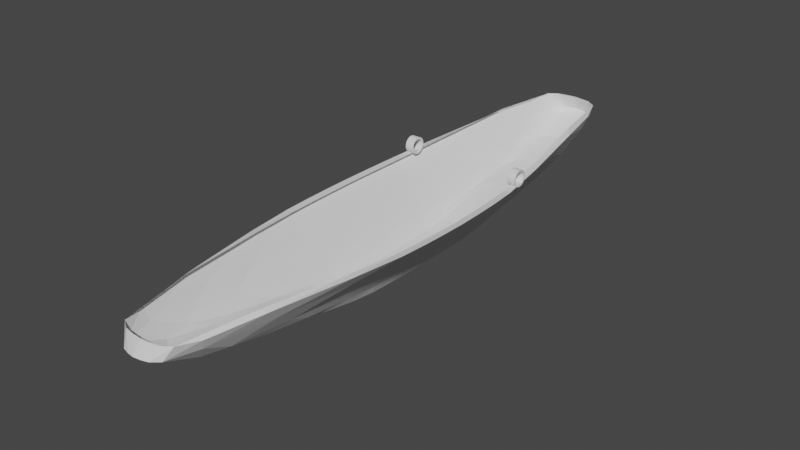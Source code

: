 # Source: Boat.blend  (saved by Blender 2.80.75; exported with 4.5.12 LTS)
import bpy
from mathutils import Matrix  # noqa: F401  (used for matrix-valued properties, if any)

bpy.ops.wm.read_factory_settings(use_empty=True)
scene = bpy.context.scene
scene.name = 'Scene'

# ---- collections
col_collection = bpy.data.collections.new('Collection'); scene.collection.children.link(col_collection)

# ---- materials (node trees are filled in below, after node groups)
mat_material = bpy.data.materials.new('Material')
mat_material.alpha_threshold = 0.0
mat_material.use_transparent_shadow = False
mat_material.line_color = (0.0, 0.0, 0.0, 1.0)

# ---- material node trees
mat_material.use_nodes = True; mat_material.node_tree.nodes.clear()
_N = mat_material.node_tree.nodes; _L = mat_material.node_tree.links
n0 = _N.new('ShaderNodeOutputMaterial'); n0.name = 'Material Output'; n0.location = (300, 300)
n1 = _N.new('ShaderNodeBsdfPrincipled'); n1.name = 'Principled BSDF'; n1.location = (10, 300)
n1.distribution = 'GGX'
n1.subsurface_method = 'BURLEY'
n1.inputs[2].default_value = 0.4
n1.inputs[3].default_value = 1.45
n1.inputs[27].default_value = (0.0, 0.0, 0.0, 1.0)
n1.inputs[28].default_value = 1.0
_L.new(n1.outputs[0], n0.inputs[0])
n0.is_active_output = True

# ---- world
world_world = bpy.data.worlds.new('World'); scene.world = world_world
world_world.use_nodes = True; world_world.node_tree.nodes.clear()
_N = world_world.node_tree.nodes; _L = world_world.node_tree.links
n0 = _N.new('ShaderNodeOutputWorld'); n0.name = 'World Output'; n0.location = (300, 300)
n1 = _N.new('ShaderNodeBackground'); n1.name = 'Background'; n1.location = (10, 300)
n1.inputs[0].default_value = (0.05088, 0.05088, 0.05088, 1.0)
_L.new(n1.outputs[0], n0.inputs[0])
n0.is_active_output = True
world_world.color = (0.05088, 0.05088, 0.05088)
world_world.use_sun_shadow = False
world_world.sun_shadow_jitter_overblur = 0.0

# ---- meshes
me_cube = bpy.data.meshes.new('Cube')
me_cube.from_pydata([(-0.5288, -1.498, 0.4508), (-0.2021, -1.098, -0.1825), (-0.3149, -1.31, 0.08205), (-0.3056, -3.112, 0.4271), (-0.1864, -1.907, -0.04954), (-0.2206, -2.709, 0.1171), (0.5288, -1.498, 0.4508), (0.2021, -1.098, -0.1825), (0.3149, -1.31, 0.08205), (-5.239e-10, -1.053, -0.2447), (0.3056, -3.112, 0.4271), (0.1864, -1.907, -0.04954), (0.2206, -2.709, 0.1171), (1.863e-09, -3.455, 0.4501), (0.0, -1.938, -0.04578), (-2.328e-10, -3.113, 0.1287), (-0.5288, 1.498, 0.5008), (-0.2021, 1.098, -0.1819), (-0.3149, 1.31, 0.09411), (-0.3056, 3.112, 0.5801), (-0.1864, 1.907, -0.04539), (-0.2206, 2.709, 0.1657), (-0.2041, 2.794e-09, -0.2309), (-0.6099, 0.0, 0.447), (-0.3387, 3.725e-09, 0.07125), (0.5288, 1.498, 0.5008), (0.2021, 1.098, -0.1819), (0.3149, 1.31, 0.09411), (-2.328e-10, 1.053, -0.2447), (0.3056, 3.112, 0.5801), (0.1864, 1.907, -0.04539), (0.2206, 2.709, 0.1657), (0.0, 3.455, 0.6408), (-3.492e-10, 1.938, -0.04247), (0.0, 3.113, 0.188), (0.2041, 0.0, -0.2309), (0.6099, 0.0, 0.447), (0.3387, 0.0, 0.07125), (0.0, -2.328e-10, -0.3062), (-0.2041, 0.5019, -0.2254), (-0.6001, 0.5689, 0.4539), (-0.3365, 0.5369, 0.07372), (2.328e-10, 0.4947, -0.2996), (0.2041, 0.5019, -0.2254), (0.6001, 0.5689, 0.4539), (0.3365, 0.5369, 0.07372), (-0.2041, -0.5019, -0.2254), (-0.6001, -0.5689, 0.4456), (-0.3365, -0.5369, 0.07206), (0.0, -0.4947, -0.2996), (0.2041, -0.5019, -0.2254), (0.6001, -0.5689, 0.4456), (0.3365, -0.5369, 0.07206), (-0.1061, -1.054, -0.2361), (-0.1065, 0.0, -0.2958), (-0.1647, -3.426, 0.4501), (-0.1049, -1.933, -0.04465), (-0.1101, -3.078, 0.1274), (-0.1061, 1.054, -0.2361), (-0.1647, 3.426, 0.6379), (-0.1049, 1.933, -0.04133), (-0.1101, 3.078, 0.1859), (-0.1065, 0.4947, -0.2892), (-0.1065, -0.4947, -0.2892), (0.1061, -1.054, -0.2361), (0.1065, -9.313e-10, -0.2958), (0.1647, -3.426, 0.4501), (0.1049, -1.933, -0.04465), (0.1101, -3.078, 0.1274), (0.1061, 1.054, -0.2361), (0.1647, 3.426, 0.6379), (0.1049, 1.933, -0.04133), (0.1101, 3.078, 0.1859), (0.1065, 0.4947, -0.2892), (0.1065, -0.4947, -0.2892), (-0.2039, -0.7646, -0.217), (-0.2407, -1.19, -0.08335), (-0.4449, -1.42, 0.2961), (-0.471, -1.533, 0.4585), (-0.05305, -1.053, -0.242), (-0.6068, -0.2845, 0.4458), (0.0, -1.445, -0.1483), (-0.338, -0.2685, 0.07135), (-0.5012, 4.657e-09, 0.2949), (-0.2476, 9.313e-10, -0.1133), (-2.328e-10, -0.2473, -0.3041), (-0.05325, 6.985e-10, -0.3029), (-0.1989, -2.251, 0.005365), (-0.2617, -3.076, 0.2974), (-0.2451, -3.357, 0.453), (-0.05246, -1.937, -0.04543), (1.164e-10, -3.551, 0.3079), (-0.05503, -3.102, 0.1283), (-4.948e-10, -2.523, 0.02611), (-0.1966, -1.534, -0.1106), (-0.2745, -2.039, 0.09957), (-0.4102, -2.449, 0.4539), (0.2039, -0.7646, -0.217), (0.2407, -1.19, -0.08335), (0.4449, -1.42, 0.2961), (0.471, -1.533, 0.4585), (0.05305, -1.053, -0.242), (0.6068, -0.2845, 0.4458), (0.338, -0.2685, 0.07135), (0.5012, 0.0, 0.2949), (0.2476, 0.0, -0.1133), (0.05325, -4.657e-10, -0.3029), (0.1989, -2.251, 0.005365), (0.2617, -3.076, 0.2974), (0.2451, -3.357, 0.453), (0.05246, -1.937, -0.04543), (0.05503, -3.102, 0.1283), (0.1966, -1.534, -0.1106), (0.2745, -2.039, 0.09957), (0.4102, -2.449, 0.4539), (-0.2039, 0.7646, -0.2169), (-0.2407, 1.19, -0.08053), (-0.4449, 1.42, 0.3272), (-0.471, 1.533, 0.517), (-0.05305, 1.053, -0.242), (-0.6068, 0.2845, 0.4499), (1.164e-10, 1.445, -0.1479), (-0.338, 0.2685, 0.07218), (0.0, 0.2473, -0.3041), (-0.1989, 2.251, 0.01819), (-0.2617, 3.076, 0.4122), (-0.2451, 3.357, 0.6333), (-0.05246, 1.937, -0.04211), (0.0, 3.551, 0.4502), (-0.05503, 3.102, 0.1873), (0.0, 2.523, 0.0414), (-0.1966, 1.534, -0.1087), (-0.2745, 2.039, 0.1299), (-0.4102, 2.449, 0.5689), (0.2039, 0.7646, -0.2169), (0.2407, 1.19, -0.08053), (0.4449, 1.42, 0.3272), (0.471, 1.533, 0.517), (0.05305, 1.053, -0.242), (0.6068, 0.2845, 0.4499), (0.338, 0.2685, 0.07218), (0.1989, 2.251, 0.01819), (0.2617, 3.076, 0.4122), (0.2451, 3.357, 0.6333), (0.05246, 1.937, -0.04211), (0.05503, 3.102, 0.1873), (0.1966, 1.534, -0.1087), (0.2745, 2.039, 0.1299), (0.4102, 2.449, 0.5689), (-0.2041, 0.2509, -0.2292), (-0.5857, 0.8984, 0.4629), (-0.3326, 0.8348, 0.0775), (-2.91e-10, 0.7499, -0.2891), (0.2041, 0.2509, -0.2292), (0.5857, 0.8984, 0.4629), (0.3326, 0.8348, 0.0775), (0.1586, 0.4956, -0.2754), (0.4948, 0.5556, 0.2992), (0.2473, 0.5171, -0.1098), (-0.05325, 0.4947, -0.2964), (-0.4948, 0.5556, 0.2992), (-0.2473, 0.5171, -0.1098), (-0.5381, 0.5743, 0.449), (-0.2041, -0.2509, -0.2292), (-0.5857, -0.8984, 0.4463), (-0.3326, -0.8348, 0.07392), (1.746e-10, -0.7499, -0.2891), (0.2041, -0.2509, -0.2292), (0.5857, -0.8984, 0.4463), (0.3326, -0.8348, 0.07392), (0.05325, -0.4947, -0.2964), (0.4948, -0.5556, 0.2943), (0.2473, -0.5171, -0.11), (0.5381, -0.5743, 0.4392), (-0.1586, -0.4956, -0.2754), (-0.4948, -0.5556, 0.2943), (-0.2473, -0.5171, -0.11), (-0.1579, -1.06, -0.2246), (-0.5475, 0.0, 0.4408), (-0.1586, -5.355e-09, -0.2818), (-0.08233, -3.446, 0.4485), (-0.1545, -1.927, -0.04503), (-0.1651, -3.012, 0.1254), (-0.1579, 1.06, -0.2246), (-0.08233, 3.446, 0.6384), (-0.1545, 1.927, -0.04156), (-0.1651, 3.012, 0.1823), (-0.1586, 0.4956, -0.2754), (-0.05325, -0.4947, -0.2964), (-0.5381, -0.5743, 0.4392), (-0.1065, -0.2473, -0.2937), (-0.1065, 0.2473, -0.2937), (-0.1054, 1.445, -0.1432), (-0.1059, 2.502, 0.04094), (-0.1231, 3.514, 0.4454), (-0.1064, 0.75, -0.2789), (-0.1054, -1.445, -0.1436), (-0.1059, -2.502, 0.02575), (-0.1231, -3.514, 0.3052), (-0.1064, -0.75, -0.2789), (0.1579, -1.06, -0.2246), (0.5475, -1.513e-09, 0.4408), (0.1586, 0.0, -0.2818), (0.08233, -3.446, 0.4485), (0.1545, -1.927, -0.04503), (0.1651, -3.012, 0.1254), (0.1579, 1.06, -0.2246), (0.08233, 3.446, 0.6384), (0.1545, 1.927, -0.04156), (0.1651, 3.012, 0.1823), (0.05325, 0.4947, -0.2964), (0.5381, 0.5743, 0.449), (0.1586, -0.4956, -0.2754), (0.1065, -0.2473, -0.2937), (0.1065, 0.2473, -0.2937), (0.1054, 1.445, -0.1432), (0.1059, 2.502, 0.04094), (0.1231, 3.514, 0.4454), (0.1064, 0.75, -0.2789), (0.1054, -1.445, -0.1436), (0.1059, -2.502, 0.02575), (0.1231, -3.514, 0.3052), (0.1064, -0.75, -0.2789), (-0.5244, -0.9095, 0.4416), (-0.3581, -2.549, 0.4867), (-0.2261, -1.752, -0.03784), (-0.2475, -0.2585, -0.1123), (-0.4992, -0.2778, 0.2943), (-0.05322, -0.75, -0.2859), (-0.1864, -3.437, 0.3029), (-0.1571, -2.46, 0.02312), (-0.3583, -2.294, 0.2981), (-0.05268, -1.445, -0.1469), (0.5244, -0.9095, 0.4416), (0.3581, -2.549, 0.4867), (0.2261, -1.752, -0.03784), (0.2475, -0.2585, -0.1123), (0.4992, -0.2778, 0.2943), (0.05322, -0.75, -0.2859), (0.1864, -3.437, 0.3029), (0.1571, -2.46, 0.02312), (0.3583, -2.294, 0.2981), (0.05268, -1.445, -0.1469), (-0.5244, 0.9095, 0.4611), (-0.3581, 2.549, 0.6224), (-0.2261, 1.752, -0.03006), (-0.2475, 0.2585, -0.1122), (-0.4992, 0.2778, 0.2967), (-0.05322, 0.75, -0.2859), (-0.1864, 3.437, 0.4385), (-0.1571, 2.46, 0.03798), (-0.3583, 2.294, 0.3729), (-0.05268, 1.445, -0.1464), (0.5244, 0.9095, 0.4611), (0.3581, 2.549, 0.6224), (0.2261, 1.752, -0.03006), (0.2475, 0.2585, -0.1122), (0.4992, 0.2778, 0.2967), (0.05322, 0.75, -0.2859), (0.1864, 3.437, 0.4385), (0.1571, 2.46, 0.03798), (0.3583, 2.294, 0.3729), (0.05268, 1.445, -0.1464), (0.05325, 0.2473, -0.3009), (0.485, 0.872, 0.3047), (0.2463, 0.7951, -0.1043), (0.5445, 0.2872, 0.4443), (-0.05325, 0.2473, -0.3009), (-0.485, 0.872, 0.3047), (-0.2463, 0.7951, -0.1043), (-0.5445, 0.2872, 0.4443), (0.05325, -0.2473, -0.3009), (0.485, -0.872, 0.2946), (0.2463, -0.7951, -0.1049), (0.5445, -0.2872, 0.4394), (-0.05325, -0.2473, -0.3009), (-0.485, -0.872, 0.2946), (-0.2463, -0.7951, -0.1049), (-0.5445, -0.2872, 0.4394), (-0.1586, -0.2478, -0.2798), (-0.1586, 0.2478, -0.2798), (-0.1562, 1.456, -0.1365), (-0.05293, 2.517, 0.04125), (-0.06155, 3.539, 0.4485), (-0.1585, 0.7519, -0.2655), (-0.1562, -1.456, -0.1371), (-0.05293, -2.517, 0.026), (-0.06155, -3.539, 0.3069), (-0.1585, -0.7519, -0.2655), (0.1586, -0.2478, -0.2798), (0.1586, 0.2478, -0.2798), (0.1562, 1.456, -0.1365), (0.05293, 2.517, 0.04125), (0.06155, 3.539, 0.4485), (0.1585, 0.7519, -0.2655), (0.1562, -1.456, -0.1371), (0.05293, -2.517, 0.026), (0.06155, -3.539, 0.3069), (0.1585, -0.7519, -0.2655)], [], [(189, 47, 164, 223), (223, 164, 0, 78), (78, 0, 96, 224), (224, 96, 3, 89), (2, 76, 225, 95), (76, 1, 94, 225), (225, 94, 4, 87), (95, 225, 87, 5), (46, 176, 226, 163), (176, 48, 82, 226), (226, 82, 24, 84), (163, 226, 84, 22), (48, 175, 227, 82), (175, 47, 80, 227), (227, 80, 23, 83), (82, 227, 83, 24), (63, 188, 228, 199), (188, 49, 166, 228), (228, 166, 9, 79), (199, 228, 79, 53), (57, 198, 229, 182), (198, 55, 89, 229), (229, 89, 3, 88), (182, 229, 88, 5), (56, 197, 230, 181), (197, 57, 182, 230), (230, 182, 5, 87), (181, 230, 87, 4), (0, 77, 231, 96), (77, 2, 95, 231), (231, 95, 5, 88), (96, 231, 88, 3), (53, 79, 232, 196), (79, 9, 81, 232), (232, 81, 14, 90), (196, 232, 90, 56), (233, 100, 6, 168), (173, 233, 168, 51), (234, 109, 10, 114), (100, 234, 114, 6), (8, 113, 235, 98), (113, 12, 107, 235), (235, 107, 11, 112), (98, 235, 112, 7), (50, 167, 236, 172), (167, 35, 105, 236), (236, 105, 37, 103), (172, 236, 103, 52), (52, 103, 237, 171), (103, 37, 104, 237), (237, 104, 36, 102), (171, 237, 102, 51), (74, 222, 238, 170), (222, 64, 101, 238), (238, 101, 9, 166), (170, 238, 166, 49), (68, 205, 239, 221), (205, 12, 108, 239), (239, 108, 10, 109), (221, 239, 109, 66), (67, 204, 240, 220), (204, 11, 107, 240), (240, 107, 12, 205), (220, 240, 205, 68), (6, 114, 241, 99), (114, 10, 108, 241), (241, 108, 12, 113), (99, 241, 113, 8), (64, 219, 242, 101), (219, 67, 110, 242), (242, 110, 14, 81), (101, 242, 81, 9), (243, 118, 16, 150), (162, 243, 150, 40), (244, 126, 19, 133), (118, 244, 133, 16), (18, 132, 245, 116), (132, 21, 124, 245), (245, 124, 20, 131), (116, 245, 131, 17), (39, 149, 246, 161), (149, 22, 84, 246), (246, 84, 24, 122), (161, 246, 122, 41), (41, 122, 247, 160), (122, 24, 83, 247), (247, 83, 23, 120), (160, 247, 120, 40), (62, 195, 248, 159), (195, 58, 119, 248), (248, 119, 28, 152), (159, 248, 152, 42), (61, 186, 249, 194), (186, 21, 125, 249), (249, 125, 19, 126), (194, 249, 126, 59), (60, 185, 250, 193), (185, 20, 124, 250), (250, 124, 21, 186), (193, 250, 186, 61), (16, 133, 251, 117), (133, 19, 125, 251), (251, 125, 21, 132), (117, 251, 132, 18), (58, 192, 252, 119), (192, 60, 127, 252), (252, 127, 33, 121), (119, 252, 121, 28), (211, 44, 154, 253), (253, 154, 25, 137), (137, 25, 148, 254), (254, 148, 29, 143), (27, 135, 255, 147), (135, 26, 146, 255), (255, 146, 30, 141), (147, 255, 141, 31), (43, 158, 256, 153), (158, 45, 140, 256), (256, 140, 37, 105), (153, 256, 105, 35), (45, 157, 257, 140), (157, 44, 139, 257), (257, 139, 36, 104), (140, 257, 104, 37), (73, 210, 258, 218), (210, 42, 152, 258), (258, 152, 28, 138), (218, 258, 138, 69), (72, 217, 259, 209), (217, 70, 143, 259), (259, 143, 29, 142), (209, 259, 142, 31), (71, 216, 260, 208), (216, 72, 209, 260), (260, 209, 31, 141), (208, 260, 141, 30), (25, 136, 261, 148), (136, 27, 147, 261), (261, 147, 31, 142), (148, 261, 142, 29), (69, 138, 262, 215), (138, 28, 121, 262), (262, 121, 33, 144), (215, 262, 144, 71), (65, 106, 263, 214), (106, 38, 123, 263), (263, 123, 42, 210), (214, 263, 210, 73), (27, 136, 264, 155), (136, 25, 154, 264), (264, 154, 44, 157), (155, 264, 157, 45), (26, 135, 265, 134), (135, 27, 155, 265), (265, 155, 45, 158), (134, 265, 158, 43), (201, 36, 139, 266), (266, 139, 44, 211), (54, 191, 267, 86), (191, 62, 159, 267), (267, 159, 42, 123), (86, 267, 123, 38), (18, 151, 268, 117), (151, 41, 160, 268), (268, 160, 40, 150), (117, 268, 150, 16), (17, 115, 269, 116), (115, 39, 161, 269), (269, 161, 41, 151), (116, 269, 151, 18), (270, 162, 40, 120), (178, 270, 120, 23), (65, 213, 271, 106), (213, 74, 170, 271), (271, 170, 49, 85), (106, 271, 85, 38), (8, 169, 272, 99), (169, 52, 171, 272), (272, 171, 51, 168), (99, 272, 168, 6), (7, 97, 273, 98), (97, 50, 172, 273), (273, 172, 52, 169), (98, 273, 169, 8), (274, 173, 51, 102), (201, 274, 102, 36), (54, 86, 275, 190), (86, 38, 85, 275), (275, 85, 49, 188), (190, 275, 188, 63), (2, 77, 276, 165), (77, 0, 164, 276), (276, 164, 47, 175), (165, 276, 175, 48), (1, 76, 277, 75), (76, 2, 165, 277), (277, 165, 48, 176), (75, 277, 176, 46), (178, 23, 80, 278), (278, 80, 47, 189), (22, 179, 279, 163), (179, 54, 190, 279), (279, 190, 63, 174), (163, 279, 174, 46), (22, 149, 280, 179), (149, 39, 187, 280), (280, 187, 62, 191), (179, 280, 191, 54), (17, 131, 281, 183), (131, 20, 185, 281), (281, 185, 60, 192), (183, 281, 192, 58), (33, 127, 282, 130), (127, 60, 193, 282), (282, 193, 61, 129), (130, 282, 129, 34), (34, 129, 283, 128), (129, 61, 194, 283), (283, 194, 59, 184), (128, 283, 184, 32), (39, 115, 284, 187), (115, 17, 183, 284), (284, 183, 58, 195), (187, 284, 195, 62), (1, 177, 285, 94), (177, 53, 196, 285), (285, 196, 56, 181), (94, 285, 181, 4), (14, 93, 286, 90), (93, 15, 92, 286), (286, 92, 57, 197), (90, 286, 197, 56), (15, 91, 287, 92), (91, 13, 180, 287), (287, 180, 55, 198), (92, 287, 198, 57), (46, 174, 288, 75), (174, 63, 199, 288), (288, 199, 53, 177), (75, 288, 177, 1), (35, 167, 289, 202), (167, 50, 212, 289), (289, 212, 74, 213), (202, 289, 213, 65), (35, 202, 290, 153), (202, 65, 214, 290), (290, 214, 73, 156), (153, 290, 156, 43), (26, 206, 291, 146), (206, 69, 215, 291), (291, 215, 71, 208), (146, 291, 208, 30), (33, 130, 292, 144), (130, 34, 145, 292), (292, 145, 72, 216), (144, 292, 216, 71), (34, 128, 293, 145), (128, 32, 207, 293), (293, 207, 70, 217), (145, 293, 217, 72), (43, 156, 294, 134), (156, 73, 218, 294), (294, 218, 69, 206), (134, 294, 206, 26), (7, 112, 295, 200), (112, 11, 204, 295), (295, 204, 67, 219), (200, 295, 219, 64), (14, 110, 296, 93), (110, 67, 220, 296), (296, 220, 68, 111), (93, 296, 111, 15), (15, 111, 297, 91), (111, 68, 221, 297), (297, 221, 66, 203), (91, 297, 203, 13), (50, 97, 298, 212), (97, 7, 200, 298), (298, 200, 64, 222), (212, 298, 222, 74)])
_uv = me_cube.uv_layers.new(name='UVMap')
_uv.uv.foreach_set('vector', [0.5938, 0.1875, 0.625, 0.1875, 0.625, 0.2174, 0.5938, 0.2174, 0.5938, 0.2174, 0.625, 0.2174, 0.625, 0.2396, 0.5938, 0.2396, 0.5938, 0.2396, 0.625, 0.2396, 0.625, 0.2487, 0.5938, 0.2487, 0.5938, 0.2487, 0.625, 0.2487, 0.625, 0.25, 0.5938, 0.25, 0.5, 0.5104, 0.4375, 0.5104, 0.4375, 0.5, 0.5, 0.5, 0.4375, 0.5104, 0.375, 0.5104, 0.375, 0.5, 0.4375, 0.5, 0.4375, 0.5, 0.375, 0.5, 0.375, 0.4896, 0.4375, 0.4896, 0.5, 0.5, 0.4375, 0.5, 0.4375, 0.4896, 0.5, 0.4896, 0.375, 0.5625, 0.4375, 0.5625, 0.4375, 0.5938, 0.375, 0.5938, 0.4375, 0.5625, 0.5, 0.5625, 0.5, 0.5938, 0.4375, 0.5938, 0.4375, 0.5938, 0.5, 0.5938, 0.5, 0.625, 0.4375, 0.625, 0.375, 0.5938, 0.4375, 0.5938, 0.4375, 0.625, 0.375, 0.625, 0.5, 0.5625, 0.5625, 0.5625, 0.5625, 0.5938, 0.5, 0.5938, 0.5625, 0.5625, 0.625, 0.5625, 0.625, 0.5938, 0.5625, 0.5938, 0.5625, 0.5938, 0.625, 0.5938, 0.625, 0.625, 0.5625, 0.625, 0.5, 0.5938, 0.5625, 0.5938, 0.5625, 0.625, 0.5, 0.625, 0.4375, 0.9375, 0.4688, 0.9375, 0.4685, 0.9674, 0.4375, 0.9674, 0.4688, 0.9375, 0.5, 0.9375, 0.4987, 0.9674, 0.4685, 0.9674, 0.4685, 0.9674, 0.4987, 0.9674, 0.4896, 0.9896, 0.4674, 0.9896, 0.4375, 0.9674, 0.4685, 0.9674, 0.4674, 0.9896, 0.4375, 0.9896, 0.5, 0.4375, 0.5625, 0.4375, 0.5625, 0.4674, 0.5, 0.4674, 0.5625, 0.4375, 0.625, 0.4375, 0.625, 0.4674, 0.5625, 0.4674, 0.5625, 0.4674, 0.625, 0.4674, 0.625, 0.4896, 0.5625, 0.4896, 0.5, 0.4674, 0.5625, 0.4674, 0.5625, 0.4896, 0.5, 0.4896, 0.375, 0.4375, 0.4375, 0.4375, 0.4375, 0.4674, 0.375, 0.4674, 0.4375, 0.4375, 0.5, 0.4375, 0.5, 0.4674, 0.4375, 0.4674, 0.4375, 0.4674, 0.5, 0.4674, 0.5, 0.4896, 0.4375, 0.4896, 0.375, 0.4674, 0.4375, 0.4674, 0.4375, 0.4896, 0.375, 0.4896, 0.625, 0.5104, 0.5625, 0.5104, 0.5625, 0.5, 0.625, 0.5, 0.5625, 0.5104, 0.5, 0.5104, 0.5, 0.5, 0.5625, 0.5, 0.5625, 0.5, 0.5, 0.5, 0.5, 0.4896, 0.5625, 0.4896, 0.625, 0.5, 0.5625, 0.5, 0.5625, 0.4896, 0.625, 0.4896, 0.4375, 0.9896, 0.4674, 0.9896, 0.4664, 0.9987, 0.4375, 0.9987, 0.4674, 0.9896, 0.4896, 0.9896, 0.48, 0.9989, 0.4664, 0.9987, 0.4664, 0.9987, 0.48, 0.9989, 0.4792, 1.0, 0.4661, 1.0, 0.4375, 0.9987, 0.4664, 0.9987, 0.4661, 1.0, 0.4375, 1.0, 0.5938, 0.2188, 0.5938, 0.25, 0.625, 0.25, 0.625, 0.2188, 0.5938, 0.1875, 0.5938, 0.2188, 0.625, 0.2188, 0.625, 0.1875, 0.5938, 0.25, 0.5938, 0.25, 0.625, 0.25, 0.625, 0.25, 0.5938, 0.25, 0.5938, 0.25, 0.625, 0.25, 0.625, 0.25, 0.5, 0.5, 0.5, 0.5, 0.4375, 0.5, 0.4375, 0.5, 0.5, 0.5, 0.5, 0.5, 0.4375, 0.5, 0.4375, 0.5, 0.4375, 0.5, 0.4375, 0.5, 0.375, 0.5, 0.375, 0.5, 0.4375, 0.5, 0.4375, 0.5, 0.375, 0.5, 0.375, 0.5, 0.375, 0.5625, 0.375, 0.5938, 0.4375, 0.5938, 0.4375, 0.5625, 0.375, 0.5938, 0.375, 0.625, 0.4375, 0.625, 0.4375, 0.5938, 0.4375, 0.5938, 0.4375, 0.625, 0.5, 0.625, 0.5, 0.5938, 0.4375, 0.5625, 0.4375, 0.5938, 0.5, 0.5938, 0.5, 0.5625, 0.5, 0.5625, 0.5, 0.5938, 0.5625, 0.5938, 0.5625, 0.5625, 0.5, 0.5938, 0.5, 0.625, 0.5625, 0.625, 0.5625, 0.5938, 0.5625, 0.5938, 0.5625, 0.625, 0.625, 0.625, 0.625, 0.5938, 0.5625, 0.5625, 0.5625, 0.5938, 0.625, 0.5938, 0.625, 0.5625, 0.4375, 0.9375, 0.4375, 0.9688, 0.4688, 0.9688, 0.4688, 0.9375, 0.4375, 0.9688, 0.4375, 1.0, 0.4688, 1.0, 0.4688, 0.9688, 0.4688, 0.9688, 0.4688, 1.0, 0.5, 1.0, 0.5, 0.9688, 0.4688, 0.9375, 0.4688, 0.9688, 0.5, 0.9688, 0.5, 0.9375, 0.5, 0.4375, 0.5, 0.4688, 0.5625, 0.4688, 0.5625, 0.4375, 0.5, 0.4688, 0.5, 0.5, 0.5625, 0.5, 0.5625, 0.4688, 0.5625, 0.4688, 0.5625, 0.5, 0.625, 0.5, 0.625, 0.4688, 0.5625, 0.4375, 0.5625, 0.4688, 0.625, 0.4688, 0.625, 0.4375, 0.375, 0.4375, 0.375, 0.4688, 0.4375, 0.4688, 0.4375, 0.4375, 0.375, 0.4688, 0.375, 0.5, 0.4375, 0.5, 0.4375, 0.4688, 0.4375, 0.4688, 0.4375, 0.5, 0.5, 0.5, 0.5, 0.4688, 0.4375, 0.4375, 0.4375, 0.4688, 0.5, 0.4688, 0.5, 0.4375, 0.625, 0.5, 0.625, 0.5, 0.5625, 0.5, 0.5625, 0.5, 0.625, 0.5, 0.625, 0.5, 0.5625, 0.5, 0.5625, 0.5, 0.5625, 0.5, 0.5625, 0.5, 0.5, 0.5, 0.5, 0.5, 0.5625, 0.5, 0.5625, 0.5, 0.5, 0.5, 0.5, 0.5, 0.4375, 1.0, 0.4375, 1.0, 0.4664, 0.9998, 0.4674, 0.9987, 0.4375, 1.0, 0.4375, 1.0, 0.4661, 1.0, 0.4664, 0.9998, 0.4664, 0.9998, 0.4661, 1.0, 0.4792, 1.0, 0.48, 0.9989, 0.4674, 0.9987, 0.4664, 0.9998, 0.48, 0.9989, 0.4896, 0.9896, 0.5938, 0.2188, 0.5938, 0.25, 0.625, 0.25, 0.625, 0.2188, 0.5938, 0.1875, 0.5938, 0.2188, 0.625, 0.2188, 0.625, 0.1875, 0.5938, 0.25, 0.5938, 0.25, 0.625, 0.25, 0.625, 0.25, 0.5938, 0.25, 0.5938, 0.25, 0.625, 0.25, 0.625, 0.25, 0.5, 0.5, 0.5, 0.5, 0.4375, 0.5, 0.4375, 0.5, 0.5, 0.5, 0.5, 0.5, 0.4375, 0.5, 0.4375, 0.5, 0.4375, 0.5, 0.4375, 0.5, 0.375, 0.5, 0.375, 0.5, 0.4375, 0.5, 0.4375, 0.5, 0.375, 0.5, 0.375, 0.5, 0.375, 0.5625, 0.375, 0.5938, 0.4375, 0.5938, 0.4375, 0.5625, 0.375, 0.5938, 0.375, 0.625, 0.4375, 0.625, 0.4375, 0.5938, 0.4375, 0.5938, 0.4375, 0.625, 0.5, 0.625, 0.5, 0.5938, 0.4375, 0.5625, 0.4375, 0.5938, 0.5, 0.5938, 0.5, 0.5625, 0.5, 0.5625, 0.5, 0.5938, 0.5625, 0.5938, 0.5625, 0.5625, 0.5, 0.5938, 0.5, 0.625, 0.5625, 0.625, 0.5625, 0.5938, 0.5625, 0.5938, 0.5625, 0.625, 0.625, 0.625, 0.625, 0.5938, 0.5625, 0.5625, 0.5625, 0.5938, 0.625, 0.5938, 0.625, 0.5625, 0.4375, 0.9375, 0.4375, 0.9688, 0.4688, 0.9688, 0.4688, 0.9375, 0.4375, 0.9688, 0.4375, 1.0, 0.4688, 1.0, 0.4688, 0.9688, 0.4688, 0.9688, 0.4688, 1.0, 0.5, 1.0, 0.5, 0.9688, 0.4688, 0.9375, 0.4688, 0.9688, 0.5, 0.9688, 0.5, 0.9375, 0.5, 0.4375, 0.5, 0.4688, 0.5625, 0.4688, 0.5625, 0.4375, 0.5, 0.4688, 0.5, 0.5, 0.5625, 0.5, 0.5625, 0.4688, 0.5625, 0.4688, 0.5625, 0.5, 0.625, 0.5, 0.625, 0.4688, 0.5625, 0.4375, 0.5625, 0.4688, 0.625, 0.4688, 0.625, 0.4375, 0.375, 0.4375, 0.375, 0.4688, 0.4375, 0.4688, 0.4375, 0.4375, 0.375, 0.4688, 0.375, 0.5, 0.4375, 0.5, 0.4375, 0.4688, 0.4375, 0.4688, 0.4375, 0.5, 0.5, 0.5, 0.5, 0.4688, 0.4375, 0.4375, 0.4375, 0.4688, 0.5, 0.4688, 0.5, 0.4375, 0.625, 0.5, 0.625, 0.5, 0.5625, 0.5, 0.5625, 0.5, 0.625, 0.5, 0.625, 0.5, 0.5625, 0.5, 0.5625, 0.5, 0.5625, 0.5, 0.5625, 0.5, 0.5, 0.5, 0.5, 0.5, 0.5625, 0.5, 0.5625, 0.5, 0.5, 0.5, 0.5, 0.5, 0.4375, 1.0, 0.4375, 1.0, 0.4664, 0.9998, 0.4674, 0.9987, 0.4375, 1.0, 0.4375, 1.0, 0.4661, 1.0, 0.4664, 0.9998, 0.4664, 0.9998, 0.4661, 1.0, 0.4792, 1.0, 0.48, 0.9989, 0.4674, 0.9987, 0.4664, 0.9998, 0.48, 0.9989, 0.4896, 0.9896, 0.5938, 0.1875, 0.625, 0.1875, 0.625, 0.2174, 0.5938, 0.2174, 0.5938, 0.2174, 0.625, 0.2174, 0.625, 0.2396, 0.5938, 0.2396, 0.5938, 0.2396, 0.625, 0.2396, 0.625, 0.2487, 0.5938, 0.2487, 0.5938, 0.2487, 0.625, 0.2487, 0.625, 0.25, 0.5938, 0.25, 0.5, 0.5104, 0.4375, 0.5104, 0.4375, 0.5, 0.5, 0.5, 0.4375, 0.5104, 0.375, 0.5104, 0.375, 0.5, 0.4375, 0.5, 0.4375, 0.5, 0.375, 0.5, 0.375, 0.4896, 0.4375, 0.4896, 0.5, 0.5, 0.4375, 0.5, 0.4375, 0.4896, 0.5, 0.4896, 0.375, 0.5625, 0.4375, 0.5625, 0.4375, 0.5938, 0.375, 0.5938, 0.4375, 0.5625, 0.5, 0.5625, 0.5, 0.5938, 0.4375, 0.5938, 0.4375, 0.5938, 0.5, 0.5938, 0.5, 0.625, 0.4375, 0.625, 0.375, 0.5938, 0.4375, 0.5938, 0.4375, 0.625, 0.375, 0.625, 0.5, 0.5625, 0.5625, 0.5625, 0.5625, 0.5938, 0.5, 0.5938, 0.5625, 0.5625, 0.625, 0.5625, 0.625, 0.5938, 0.5625, 0.5938, 0.5625, 0.5938, 0.625, 0.5938, 0.625, 0.625, 0.5625, 0.625, 0.5, 0.5938, 0.5625, 0.5938, 0.5625, 0.625, 0.5, 0.625, 0.4375, 0.9375, 0.4688, 0.9375, 0.4685, 0.9674, 0.4375, 0.9674, 0.4688, 0.9375, 0.5, 0.9375, 0.4987, 0.9674, 0.4685, 0.9674, 0.4685, 0.9674, 0.4987, 0.9674, 0.4896, 0.9896, 0.4674, 0.9896, 0.4375, 0.9674, 0.4685, 0.9674, 0.4674, 0.9896, 0.4375, 0.9896, 0.5, 0.4375, 0.5625, 0.4375, 0.5625, 0.4674, 0.5, 0.4674, 0.5625, 0.4375, 0.625, 0.4375, 0.625, 0.4674, 0.5625, 0.4674, 0.5625, 0.4674, 0.625, 0.4674, 0.625, 0.4896, 0.5625, 0.4896, 0.5, 0.4674, 0.5625, 0.4674, 0.5625, 0.4896, 0.5, 0.4896, 0.375, 0.4375, 0.4375, 0.4375, 0.4375, 0.4674, 0.375, 0.4674, 0.4375, 0.4375, 0.5, 0.4375, 0.5, 0.4674, 0.4375, 0.4674, 0.4375, 0.4674, 0.5, 0.4674, 0.5, 0.4896, 0.4375, 0.4896, 0.375, 0.4674, 0.4375, 0.4674, 0.4375, 0.4896, 0.375, 0.4896, 0.625, 0.5104, 0.5625, 0.5104, 0.5625, 0.5, 0.625, 0.5, 0.5625, 0.5104, 0.5, 0.5104, 0.5, 0.5, 0.5625, 0.5, 0.5625, 0.5, 0.5, 0.5, 0.5, 0.4896, 0.5625, 0.4896, 0.625, 0.5, 0.5625, 0.5, 0.5625, 0.4896, 0.625, 0.4896, 0.4375, 0.9896, 0.4674, 0.9896, 0.4664, 0.9987, 0.4375, 0.9987, 0.4674, 0.9896, 0.4896, 0.9896, 0.48, 0.9989, 0.4664, 0.9987, 0.4664, 0.9987, 0.48, 0.9989, 0.4792, 1.0, 0.4661, 1.0, 0.4375, 0.9987, 0.4664, 0.9987, 0.4661, 1.0, 0.4375, 1.0, 0.4375, 0.875, 0.4688, 0.875, 0.4688, 0.9063, 0.4375, 0.9063, 0.4688, 0.875, 0.5, 0.875, 0.5, 0.9063, 0.4688, 0.9063, 0.4688, 0.9063, 0.5, 0.9063, 0.5, 0.9375, 0.4688, 0.9375, 0.4375, 0.9063, 0.4688, 0.9063, 0.4688, 0.9375, 0.4375, 0.9375, 0.5, 0.5104, 0.5625, 0.5104, 0.5625, 0.5326, 0.5, 0.5326, 0.5625, 0.5104, 0.625, 0.5104, 0.625, 0.5326, 0.5625, 0.5326, 0.5625, 0.5326, 0.625, 0.5326, 0.625, 0.5625, 0.5625, 0.5625, 0.5, 0.5326, 0.5625, 0.5326, 0.5625, 0.5625, 0.5, 0.5625, 0.375, 0.5104, 0.4375, 0.5104, 0.4375, 0.5326, 0.375, 0.5326, 0.4375, 0.5104, 0.5, 0.5104, 0.5, 0.5326, 0.4375, 0.5326, 0.4375, 0.5326, 0.5, 0.5326, 0.5, 0.5625, 0.4375, 0.5625, 0.375, 0.5326, 0.4375, 0.5326, 0.4375, 0.5625, 0.375, 0.5625, 0.5938, 0.125, 0.625, 0.125, 0.625, 0.1563, 0.5938, 0.1563, 0.5938, 0.1563, 0.625, 0.1563, 0.625, 0.1875, 0.5938, 0.1875, 0.4375, 0.875, 0.4375, 0.9063, 0.4688, 0.9063, 0.4688, 0.875, 0.4375, 0.9063, 0.4375, 0.9375, 0.4688, 0.9375, 0.4688, 0.9063, 0.4688, 0.9063, 0.4688, 0.9375, 0.5, 0.9375, 0.5, 0.9063, 0.4688, 0.875, 0.4688, 0.9063, 0.5, 0.9063, 0.5, 0.875, 0.5, 0.5, 0.5, 0.5313, 0.5625, 0.5313, 0.5625, 0.5, 0.5, 0.5313, 0.5, 0.5625, 0.5625, 0.5625, 0.5625, 0.5313, 0.5625, 0.5313, 0.5625, 0.5625, 0.625, 0.5625, 0.625, 0.5313, 0.5625, 0.5, 0.5625, 0.5313, 0.625, 0.5313, 0.625, 0.5, 0.375, 0.5, 0.375, 0.5313, 0.4375, 0.5312, 0.4375, 0.5, 0.375, 0.5313, 0.375, 0.5625, 0.4375, 0.5625, 0.4375, 0.5312, 0.4375, 0.5312, 0.4375, 0.5625, 0.5, 0.5625, 0.5, 0.5313, 0.4375, 0.5, 0.4375, 0.5312, 0.5, 0.5313, 0.5, 0.5, 0.5938, 0.1563, 0.5938, 0.1875, 0.625, 0.1875, 0.625, 0.1563, 0.5938, 0.125, 0.5938, 0.1563, 0.625, 0.1563, 0.625, 0.125, 0.4375, 0.875, 0.4375, 0.9063, 0.4688, 0.9063, 0.4688, 0.875, 0.4375, 0.9063, 0.4375, 0.9375, 0.4688, 0.9375, 0.4688, 0.9063, 0.4688, 0.9063, 0.4688, 0.9375, 0.5, 0.9375, 0.5, 0.9063, 0.4688, 0.875, 0.4688, 0.9063, 0.5, 0.9063, 0.5, 0.875, 0.5, 0.5, 0.5, 0.5313, 0.5625, 0.5313, 0.5625, 0.5, 0.5, 0.5313, 0.5, 0.5625, 0.5625, 0.5625, 0.5625, 0.5313, 0.5625, 0.5313, 0.5625, 0.5625, 0.625, 0.5625, 0.625, 0.5313, 0.5625, 0.5, 0.5625, 0.5313, 0.625, 0.5313, 0.625, 0.5, 0.375, 0.5, 0.375, 0.5313, 0.4375, 0.5312, 0.4375, 0.5, 0.375, 0.5313, 0.375, 0.5625, 0.4375, 0.5625, 0.4375, 0.5312, 0.4375, 0.5312, 0.4375, 0.5625, 0.5, 0.5625, 0.5, 0.5313, 0.4375, 0.5, 0.4375, 0.5312, 0.5, 0.5313, 0.5, 0.5, 0.5938, 0.1563, 0.5938, 0.1875, 0.625, 0.1875, 0.625, 0.1563, 0.5938, 0.125, 0.5938, 0.1563, 0.625, 0.1563, 0.625, 0.125, 0.4375, 0.875, 0.4688, 0.875, 0.4688, 0.9063, 0.4375, 0.9063, 0.4688, 0.875, 0.5, 0.875, 0.5, 0.9063, 0.4688, 0.9063, 0.4688, 0.9063, 0.5, 0.9063, 0.5, 0.9375, 0.4688, 0.9375, 0.4375, 0.9063, 0.4688, 0.9063, 0.4688, 0.9375, 0.4375, 0.9375, 0.5, 0.5104, 0.5625, 0.5104, 0.5625, 0.5326, 0.5, 0.5326, 0.5625, 0.5104, 0.625, 0.5104, 0.625, 0.5326, 0.5625, 0.5326, 0.5625, 0.5326, 0.625, 0.5326, 0.625, 0.5625, 0.5625, 0.5625, 0.5, 0.5326, 0.5625, 0.5326, 0.5625, 0.5625, 0.5, 0.5625, 0.375, 0.5104, 0.4375, 0.5104, 0.4375, 0.5326, 0.375, 0.5326, 0.4375, 0.5104, 0.5, 0.5104, 0.5, 0.5326, 0.4375, 0.5326, 0.4375, 0.5326, 0.5, 0.5326, 0.5, 0.5625, 0.4375, 0.5625, 0.375, 0.5326, 0.4375, 0.5326, 0.4375, 0.5625, 0.375, 0.5625, 0.5938, 0.125, 0.625, 0.125, 0.625, 0.1563, 0.5938, 0.1563, 0.5938, 0.1563, 0.625, 0.1563, 0.625, 0.1875, 0.5938, 0.1875, 0.375, 0.875, 0.4063, 0.875, 0.4063, 0.9063, 0.375, 0.9063, 0.4063, 0.875, 0.4375, 0.875, 0.4375, 0.9063, 0.4063, 0.9063, 0.4063, 0.9063, 0.4375, 0.9063, 0.4375, 0.9375, 0.4063, 0.9375, 0.375, 0.9063, 0.4063, 0.9063, 0.4063, 0.9375, 0.375, 0.9375, 0.375, 0.875, 0.375, 0.9063, 0.4063, 0.9063, 0.4063, 0.875, 0.375, 0.9063, 0.375, 0.9375, 0.4063, 0.9375, 0.4063, 0.9063, 0.4063, 0.9063, 0.4063, 0.9375, 0.4375, 0.9375, 0.4375, 0.9063, 0.4063, 0.875, 0.4063, 0.9063, 0.4375, 0.9063, 0.4375, 0.875, 0.375, 1.0, 0.375, 1.0, 0.4063, 1.0, 0.4063, 1.0, 0.375, 1.0, 0.375, 1.0, 0.4063, 1.0, 0.4063, 1.0, 0.4063, 1.0, 0.4063, 1.0, 0.4375, 1.0, 0.4375, 1.0, 0.4063, 1.0, 0.4063, 1.0, 0.4375, 1.0, 0.4375, 1.0, 0.375, 0.375, 0.375, 0.4063, 0.4375, 0.4063, 0.4375, 0.375, 0.375, 0.4063, 0.375, 0.4375, 0.4375, 0.4375, 0.4375, 0.4063, 0.4375, 0.4063, 0.4375, 0.4375, 0.5, 0.4375, 0.5, 0.4063, 0.4375, 0.375, 0.4375, 0.4063, 0.5, 0.4063, 0.5, 0.375, 0.5, 0.375, 0.5, 0.4063, 0.5625, 0.4063, 0.5625, 0.375, 0.5, 0.4063, 0.5, 0.4375, 0.5625, 0.4375, 0.5625, 0.4063, 0.5625, 0.4063, 0.5625, 0.4375, 0.625, 0.4375, 0.625, 0.4063, 0.5625, 0.375, 0.5625, 0.4063, 0.625, 0.4063, 0.625, 0.375, 0.375, 0.9375, 0.375, 0.9688, 0.4063, 0.9688, 0.4063, 0.9375, 0.375, 0.9688, 0.375, 1.0, 0.4063, 1.0, 0.4063, 0.9688, 0.4063, 0.9688, 0.4063, 1.0, 0.4375, 1.0, 0.4375, 0.9688, 0.4063, 0.9375, 0.4063, 0.9688, 0.4375, 0.9688, 0.4375, 0.9375, 0.375, 0.9896, 0.4063, 0.9896, 0.4063, 0.9987, 0.375, 0.9987, 0.4063, 0.9896, 0.4375, 0.9896, 0.4375, 0.9987, 0.4063, 0.9987, 0.4063, 0.9987, 0.4375, 0.9987, 0.4375, 1.0, 0.4063, 1.0, 0.375, 0.9987, 0.4063, 0.9987, 0.4063, 1.0, 0.375, 1.0, 0.375, 0.375, 0.4375, 0.375, 0.4375, 0.4063, 0.375, 0.4063, 0.4375, 0.375, 0.5, 0.375, 0.5, 0.4063, 0.4375, 0.4063, 0.4375, 0.4063, 0.5, 0.4063, 0.5, 0.4375, 0.4375, 0.4375, 0.375, 0.4063, 0.4375, 0.4063, 0.4375, 0.4375, 0.375, 0.4375, 0.5, 0.375, 0.5625, 0.375, 0.5625, 0.4063, 0.5, 0.4063, 0.5625, 0.375, 0.625, 0.375, 0.625, 0.4063, 0.5625, 0.4063, 0.5625, 0.4063, 0.625, 0.4063, 0.625, 0.4375, 0.5625, 0.4375, 0.5, 0.4063, 0.5625, 0.4063, 0.5625, 0.4375, 0.5, 0.4375, 0.375, 0.9375, 0.4063, 0.9375, 0.4063, 0.9674, 0.375, 0.9674, 0.4063, 0.9375, 0.4375, 0.9375, 0.4375, 0.9674, 0.4063, 0.9674, 0.4063, 0.9674, 0.4375, 0.9674, 0.4375, 0.9896, 0.4063, 0.9896, 0.375, 0.9674, 0.4063, 0.9674, 0.4063, 0.9896, 0.375, 0.9896, 0.375, 0.875, 0.375, 0.9063, 0.4063, 0.9063, 0.4063, 0.875, 0.375, 0.9063, 0.375, 0.9375, 0.4063, 0.9375, 0.4063, 0.9063, 0.4063, 0.9063, 0.4063, 0.9375, 0.4375, 0.9375, 0.4375, 0.9063, 0.4063, 0.875, 0.4063, 0.9063, 0.4375, 0.9063, 0.4375, 0.875, 0.375, 0.875, 0.4063, 0.875, 0.4063, 0.9063, 0.375, 0.9063, 0.4063, 0.875, 0.4375, 0.875, 0.4375, 0.9063, 0.4063, 0.9063, 0.4063, 0.9063, 0.4375, 0.9063, 0.4375, 0.9375, 0.4063, 0.9375, 0.375, 0.9063, 0.4063, 0.9063, 0.4063, 0.9375, 0.375, 0.9375, 0.375, 0.9896, 0.4063, 0.9896, 0.4063, 0.9987, 0.375, 0.9987, 0.4063, 0.9896, 0.4375, 0.9896, 0.4375, 0.9987, 0.4063, 0.9987, 0.4063, 0.9987, 0.4375, 0.9987, 0.4375, 1.0, 0.4063, 1.0, 0.375, 0.9987, 0.4063, 0.9987, 0.4063, 1.0, 0.375, 1.0, 0.375, 0.375, 0.4375, 0.375, 0.4375, 0.4063, 0.375, 0.4063, 0.4375, 0.375, 0.5, 0.375, 0.5, 0.4063, 0.4375, 0.4063, 0.4375, 0.4063, 0.5, 0.4063, 0.5, 0.4375, 0.4375, 0.4375, 0.375, 0.4063, 0.4375, 0.4063, 0.4375, 0.4375, 0.375, 0.4375, 0.5, 0.375, 0.5625, 0.375, 0.5625, 0.4063, 0.5, 0.4063, 0.5625, 0.375, 0.625, 0.375, 0.625, 0.4063, 0.5625, 0.4063, 0.5625, 0.4063, 0.625, 0.4063, 0.625, 0.4375, 0.5625, 0.4375, 0.5, 0.4063, 0.5625, 0.4063, 0.5625, 0.4375, 0.5, 0.4375, 0.375, 0.9375, 0.4063, 0.9375, 0.4063, 0.9674, 0.375, 0.9674, 0.4063, 0.9375, 0.4375, 0.9375, 0.4375, 0.9674, 0.4063, 0.9674, 0.4063, 0.9674, 0.4375, 0.9674, 0.4375, 0.9896, 0.4063, 0.9896, 0.375, 0.9674, 0.4063, 0.9674, 0.4063, 0.9896, 0.375, 0.9896, 0.375, 1.0, 0.375, 1.0, 0.4063, 1.0, 0.4063, 1.0, 0.375, 1.0, 0.375, 1.0, 0.4063, 1.0, 0.4063, 1.0, 0.4063, 1.0, 0.4063, 1.0, 0.4375, 1.0, 0.4375, 1.0, 0.4063, 1.0, 0.4063, 1.0, 0.4375, 1.0, 0.4375, 1.0, 0.375, 0.375, 0.375, 0.4063, 0.4375, 0.4063, 0.4375, 0.375, 0.375, 0.4063, 0.375, 0.4375, 0.4375, 0.4375, 0.4375, 0.4063, 0.4375, 0.4063, 0.4375, 0.4375, 0.5, 0.4375, 0.5, 0.4063, 0.4375, 0.375, 0.4375, 0.4063, 0.5, 0.4063, 0.5, 0.375, 0.5, 0.375, 0.5, 0.4063, 0.5625, 0.4063, 0.5625, 0.375, 0.5, 0.4063, 0.5, 0.4375, 0.5625, 0.4375, 0.5625, 0.4063, 0.5625, 0.4063, 0.5625, 0.4375, 0.625, 0.4375, 0.625, 0.4063, 0.5625, 0.375, 0.5625, 0.4063, 0.625, 0.4063, 0.625, 0.375, 0.375, 0.9375, 0.375, 0.9688, 0.4063, 0.9688, 0.4063, 0.9375, 0.375, 0.9688, 0.375, 1.0, 0.4063, 1.0, 0.4063, 0.9688, 0.4063, 0.9688, 0.4063, 1.0, 0.4375, 1.0, 0.4375, 0.9688, 0.4063, 0.9375, 0.4063, 0.9688, 0.4375, 0.9688, 0.4375, 0.9375])
me_cube.materials.append(mat_material)
me_cube.use_remesh_preserve_volume = False
me_cube.use_remesh_preserve_attributes = False
me_cube.use_mirror_vertex_groups = False
me_cube.update()
me_cylinder_001 = bpy.data.meshes.new('Cylinder.001')
me_cylinder_001.from_pydata([(0.0, 1.0, -1.0), (0.0, 1.0, 1.0), (0.1951, 0.9808, -1.0), (0.1951, 0.9808, 1.0), (0.3827, 0.9239, -1.0), (0.3827, 0.9239, 1.0), (0.5556, 0.8315, -1.0), (0.5556, 0.8315, 1.0), (0.7071, 0.7071, -1.0), (0.7071, 0.7071, 1.0), (0.8315, 0.5556, -1.0), (0.8315, 0.5556, 1.0), (0.9239, 0.3827, -1.0), (0.9239, 0.3827, 1.0), (0.9808, 0.1951, -1.0), (0.9808, 0.1951, 1.0), (1.0, 7.55e-08, -1.0), (1.0, 7.55e-08, 1.0), (0.9808, -0.1951, -1.0), (0.9808, -0.1951, 1.0), (0.9239, -0.3827, -1.0), (0.9239, -0.3827, 1.0), (0.8315, -0.5556, -1.0), (0.8315, -0.5556, 1.0), (0.7071, -0.7071, -1.0), (0.7071, -0.7071, 1.0), (0.5556, -0.8315, -1.0), (0.5556, -0.8315, 1.0), (0.3827, -0.9239, -1.0), (0.3827, -0.9239, 1.0), (0.1951, -0.9808, -1.0), (0.1951, -0.9808, 1.0), (-3.258e-07, -1.0, -1.0), (-3.258e-07, -1.0, 1.0), (-0.1951, -0.9808, -1.0), (-0.1951, -0.9808, 1.0), (-0.3827, -0.9239, -1.0), (-0.3827, -0.9239, 1.0), (-0.5556, -0.8315, -1.0), (-0.5556, -0.8315, 1.0), (-0.7071, -0.7071, -1.0), (-0.7071, -0.7071, 1.0), (-0.8315, -0.5556, -1.0), (-0.8315, -0.5556, 1.0), (-0.9239, -0.3827, -1.0), (-0.9239, -0.3827, 1.0), (-0.9808, -0.1951, -1.0), (-0.9808, -0.1951, 1.0), (-1.0, 9.656e-07, -1.0), (-1.0, 9.656e-07, 1.0), (-0.9808, 0.1951, -1.0), (-0.9808, 0.1951, 1.0), (-0.9239, 0.3827, -1.0), (-0.9239, 0.3827, 1.0), (-0.8315, 0.5556, -1.0), (-0.8315, 0.5556, 1.0), (-0.7071, 0.7071, -1.0), (-0.7071, 0.7071, 1.0), (-0.5556, 0.8315, -1.0), (-0.5556, 0.8315, 1.0), (-0.3827, 0.9239, -1.0), (-0.3827, 0.9239, 1.0), (-0.1951, 0.9808, -1.0), (-0.1951, 0.9808, 1.0), (0.6652, -0.4445, 1.0), (0.6652, -0.4445, -1.0), (-1.431e-06, 0.8, 1.0), (-1.431e-06, 0.8, -1.0), (-0.1561, 0.7846, 1.0), (-0.1561, 0.7846, -1.0), (-0.3061, 0.7391, 1.0), (-0.3061, 0.7391, -1.0), (-0.7391, -0.3061, 1.0), (-0.7391, -0.3061, -1.0), (-0.6652, -0.4445, 1.0), (-0.6652, -0.4445, -1.0), (-0.7846, -0.1561, 1.0), (-0.7846, -0.1561, -1.0), (-0.5657, -0.5657, 1.0), (-0.5657, -0.5657, -1.0), (-0.1561, -0.7846, 1.0), (-0.1561, -0.7846, -1.0), (-1.691e-06, -0.8, 1.0), (-1.691e-06, -0.8, -1.0), (-0.3061, -0.7391, 1.0), (-0.3061, -0.7391, -1.0), (0.7846, 0.1561, 1.0), (0.7846, 0.1561, -1.0), (0.4445, 0.6652, 1.0), (0.4445, 0.6652, -1.0), (0.8, 6.04e-08, 1.0), (0.8, 6.04e-08, -1.0), (0.7391, 0.3061, 1.0), (0.7391, 0.3061, -1.0), (0.1561, -0.7846, 1.0), (0.1561, -0.7846, -1.0), (-0.5657, 0.5657, 1.0), (-0.5657, 0.5657, -1.0), (-0.4445, 0.6652, 1.0), (-0.4445, 0.6652, -1.0), (-0.6652, 0.4445, 1.0), (-0.6652, 0.4445, -1.0), (0.7846, -0.1561, 1.0), (0.7846, -0.1561, -1.0), (0.4445, -0.6652, 1.0), (0.4445, -0.6652, -1.0), (0.5657, -0.5657, 1.0), (0.5657, -0.5657, -1.0), (0.7391, -0.3061, 1.0), (0.7391, -0.3061, -1.0), (-0.8, 7.725e-07, 1.0), (-0.8, 7.725e-07, -1.0), (-0.4445, -0.6652, 1.0), (-0.4445, -0.6652, -1.0), (-0.7846, 0.1561, 1.0), (-0.7846, 0.1561, -1.0), (0.5657, 0.5657, 1.0), (0.5657, 0.5657, -1.0), (0.3061, -0.7391, 1.0), (0.3061, -0.7391, -1.0), (0.6652, 0.4445, 1.0), (0.6652, 0.4445, -1.0), (-0.7391, 0.3061, 1.0), (-0.7391, 0.3061, -1.0), (0.3061, 0.7391, 1.0), (0.3061, 0.7391, -1.0), (0.1561, 0.7846, 1.0), (0.1561, 0.7846, -1.0)], [], [(0, 1, 3, 2), (2, 3, 5, 4), (4, 5, 7, 6), (6, 7, 9, 8), (8, 9, 11, 10), (10, 11, 13, 12), (12, 13, 15, 14), (14, 15, 17, 16), (16, 17, 19, 18), (18, 19, 21, 20), (20, 21, 23, 22), (22, 23, 25, 24), (24, 25, 27, 26), (26, 27, 29, 28), (28, 29, 31, 30), (30, 31, 33, 32), (32, 33, 35, 34), (34, 35, 37, 36), (36, 37, 39, 38), (38, 39, 41, 40), (40, 41, 43, 42), (42, 43, 45, 44), (44, 45, 47, 46), (46, 47, 49, 48), (48, 49, 51, 50), (50, 51, 53, 52), (52, 53, 55, 54), (54, 55, 57, 56), (56, 57, 59, 58), (58, 59, 61, 60), (3, 1, 63, 61, 59, 57, 55, 53, 51, 49, 110, 114, 122, 100, 96, 98, 70, 68, 66, 126, 124, 88, 116, 120, 92, 86, 90, 17, 15, 13, 11, 9, 7, 5), (60, 61, 63, 62), (62, 63, 1, 0), (0, 2, 4, 6, 8, 10, 12, 14, 16, 91, 87, 93, 121, 117, 89, 125, 127, 67, 69, 71, 99, 97, 101, 123, 115, 111, 48, 50, 52, 54, 56, 58, 60, 62), (103, 102, 90, 91), (107, 106, 64, 65), (65, 64, 108, 109), (115, 114, 110, 111), (87, 86, 92, 93), (91, 90, 86, 87), (121, 120, 116, 117), (67, 66, 68, 69), (81, 80, 82, 83), (101, 100, 122, 123), (83, 82, 94, 95), (69, 68, 70, 71), (117, 116, 88, 89), (113, 112, 84, 85), (17, 90, 102, 108, 64, 106, 104, 118, 94, 82, 80, 84, 112, 78, 74, 72, 76, 110, 49, 47, 45, 43, 41, 39, 37, 35, 33, 31, 29, 27, 25, 23, 21, 19), (89, 88, 124, 125), (105, 104, 106, 107), (99, 98, 96, 97), (123, 122, 114, 115), (119, 118, 104, 105), (79, 78, 112, 113), (73, 72, 74, 75), (127, 126, 66, 67), (93, 92, 120, 121), (111, 110, 76, 77), (109, 108, 102, 103), (85, 84, 80, 81), (71, 70, 98, 99), (125, 124, 126, 127), (95, 94, 118, 119), (77, 76, 72, 73), (97, 96, 100, 101), (48, 111, 77, 73, 75, 79, 113, 85, 81, 83, 95, 119, 105, 107, 65, 109, 103, 91, 16, 18, 20, 22, 24, 26, 28, 30, 32, 34, 36, 38, 40, 42, 44, 46), (75, 74, 78, 79)])
_uv = me_cylinder_001.uv_layers.new(name='UVMap')
_uv.uv.foreach_set('vector', [1.0, 0.5, 1.0, 1.0, 0.9688, 1.0, 0.9688, 0.5, 0.9688, 0.5, 0.9688, 1.0, 0.9375, 1.0, 0.9375, 0.5, 0.9375, 0.5, 0.9375, 1.0, 0.9062, 1.0, 0.9062, 0.5, 0.9062, 0.5, 0.9062, 1.0, 0.875, 1.0, 0.875, 0.5, 0.875, 0.5, 0.875, 1.0, 0.8438, 1.0, 0.8438, 0.5, 0.8438, 0.5, 0.8438, 1.0, 0.8125, 1.0, 0.8125, 0.5, 0.8125, 0.5, 0.8125, 1.0, 0.7812, 1.0, 0.7812, 0.5, 0.7812, 0.5, 0.7812, 1.0, 0.75, 1.0, 0.75, 0.5, 0.75, 0.5, 0.75, 1.0, 0.7188, 1.0, 0.7188, 0.5, 0.7188, 0.5, 0.7188, 1.0, 0.6875, 1.0, 0.6875, 0.5, 0.6875, 0.5, 0.6875, 1.0, 0.6562, 1.0, 0.6562, 0.5, 0.6562, 0.5, 0.6562, 1.0, 0.625, 1.0, 0.625, 0.5, 0.625, 0.5, 0.625, 1.0, 0.5938, 1.0, 0.5938, 0.5, 0.5938, 0.5, 0.5938, 1.0, 0.5625, 1.0, 0.5625, 0.5, 0.5625, 0.5, 0.5625, 1.0, 0.5312, 1.0, 0.5312, 0.5, 0.5312, 0.5, 0.5312, 1.0, 0.5, 1.0, 0.5, 0.5, 0.5, 0.5, 0.5, 1.0, 0.4688, 1.0, 0.4688, 0.5, 0.4688, 0.5, 0.4688, 1.0, 0.4375, 1.0, 0.4375, 0.5, 0.4375, 0.5, 0.4375, 1.0, 0.4062, 1.0, 0.4062, 0.5, 0.4062, 0.5, 0.4062, 1.0, 0.375, 1.0, 0.375, 0.5, 0.375, 0.5, 0.375, 1.0, 0.3438, 1.0, 0.3438, 0.5, 0.3438, 0.5, 0.3438, 1.0, 0.3125, 1.0, 0.3125, 0.5, 0.3125, 0.5, 0.3125, 1.0, 0.2812, 1.0, 0.2812, 0.5, 0.2812, 0.5, 0.2812, 1.0, 0.25, 1.0, 0.25, 0.5, 0.25, 0.5, 0.25, 1.0, 0.2188, 1.0, 0.2188, 0.5, 0.2188, 0.5, 0.2188, 1.0, 0.1875, 1.0, 0.1875, 0.5, 0.1875, 0.5, 0.1875, 1.0, 0.1562, 1.0, 0.1562, 0.5, 0.1562, 0.5, 0.1562, 1.0, 0.125, 1.0, 0.125, 0.5, 0.125, 0.5, 0.125, 1.0, 0.09375, 1.0, 0.09375, 0.5, 0.09375, 0.5, 0.09375, 1.0, 0.0625, 1.0, 0.0625, 0.5, 0.2968, 0.4854, 0.25, 0.49, 0.2032, 0.4854, 0.1582, 0.4717, 0.1167, 0.4496, 0.08029, 0.4197, 0.05045, 0.3833, 0.02827, 0.3418, 0.01461, 0.2968, 0.01, 0.25, 0.058, 0.25, 0.06169, 0.2875, 0.07261, 0.3235, 0.09036, 0.3567, 0.1142, 0.3858, 0.1433, 0.4096, 0.1765, 0.4274, 0.2125, 0.4383, 0.25, 0.442, 0.2875, 0.4383, 0.3235, 0.4274, 0.3567, 0.4096, 0.3858, 0.3858, 0.4096, 0.3567, 0.4274, 0.3235, 0.4383, 0.2875, 0.442, 0.25, 0.49, 0.25, 0.4854, 0.2968, 0.4717, 0.3418, 0.4496, 0.3833, 0.4197, 0.4197, 0.3833, 0.4496, 0.3418, 0.4717, 0.0625, 0.5, 0.0625, 1.0, 0.03125, 1.0, 0.03125, 0.5, 0.03125, 0.5, 0.03125, 1.0, 0.0, 1.0, 0.0, 0.5, 0.75, 0.49, 0.7968, 0.4854, 0.8418, 0.4717, 0.8833, 0.4496, 0.9197, 0.4197, 0.9496, 0.3833, 0.9717, 0.3418, 0.9854, 0.2968, 0.99, 0.25, 0.942, 0.25, 0.9383, 0.2875, 0.9274, 0.3235, 0.9096, 0.3567, 0.8858, 0.3858, 0.8567, 0.4096, 0.8235, 0.4274, 0.7875, 0.4383, 0.75, 0.442, 0.7125, 0.4383, 0.6765, 0.4274, 0.6433, 0.4096, 0.6142, 0.3858, 0.5904, 0.3567, 0.5726, 0.3235, 0.5617, 0.2875, 0.558, 0.25, 0.51, 0.25, 0.5146, 0.2968, 0.5283, 0.3418, 0.5504, 0.3833, 0.5803, 0.4197, 0.6167, 0.4496, 0.6582, 0.4717, 0.7032, 0.4854, 0.7188, 0.625, 0.7188, 0.875, 0.75, 0.875, 0.75, 0.625, 0.625, 0.625, 0.625, 0.875, 0.6562, 0.875, 0.6562, 0.625, 0.6562, 0.625, 0.6562, 0.875, 0.6875, 0.875, 0.6875, 0.625, 0.2188, 0.625, 0.2188, 0.875, 0.25, 0.875, 0.25, 0.625, 0.7812, 0.625, 0.7812, 0.875, 0.8125, 0.875, 0.8125, 0.625, 0.75, 0.625, 0.75, 0.875, 0.7812, 0.875, 0.7812, 0.625, 0.8438, 0.625, 0.8438, 0.875, 0.875, 0.875, 0.875, 0.625, 0.0, 0.625, 0.0, 0.875, 0.03125, 0.875, 0.03125, 0.625, 0.4688, 0.625, 0.4688, 0.875, 0.5, 0.875, 0.5, 0.625, 0.1562, 0.625, 0.1562, 0.875, 0.1875, 0.875, 0.1875, 0.625, 0.5, 0.625, 0.5, 0.875, 0.5312, 0.875, 0.5312, 0.625, 0.03125, 0.625, 0.03125, 0.875, 0.0625, 0.875, 0.0625, 0.625, 0.875, 0.625, 0.875, 0.875, 0.9062, 0.875, 0.9062, 0.625, 0.4062, 0.625, 0.4062, 0.875, 0.4375, 0.875, 0.4375, 0.625, 0.49, 0.25, 0.442, 0.25, 0.4383, 0.2125, 0.4274, 0.1765, 0.4096, 0.1433, 0.3858, 0.1142, 0.3567, 0.09036, 0.3235, 0.07261, 0.2875, 0.06169, 0.25, 0.058, 0.2125, 0.06169, 0.1765, 0.07262, 0.1433, 0.09036, 0.1142, 0.1142, 0.09036, 0.1433, 0.07261, 0.1765, 0.06169, 0.2125, 0.058, 0.25, 0.01, 0.25, 0.01461, 0.2032, 0.02827, 0.1582, 0.05045, 0.1167, 0.08029, 0.08029, 0.1167, 0.05045, 0.1582, 0.02827, 0.2032, 0.01461, 0.25, 0.01, 0.2968, 0.01461, 0.3418, 0.02827, 0.3833, 0.05045, 0.4197, 0.08029, 0.4496, 0.1167, 0.4717, 0.1582, 0.4854, 0.2032, 0.9062, 0.625, 0.9062, 0.875, 0.9375, 0.875, 0.9375, 0.625, 0.5938, 0.625, 0.5938, 0.875, 0.625, 0.875, 0.625, 0.625, 0.09375, 0.625, 0.09375, 0.875, 0.125, 0.875, 0.125, 0.625, 0.1875, 0.625, 0.1875, 0.875, 0.2188, 0.875, 0.2188, 0.625, 0.5625, 0.625, 0.5625, 0.875, 0.5938, 0.875, 0.5938, 0.625, 0.375, 0.625, 0.375, 0.875, 0.4062, 0.875, 0.4062, 0.625, 0.3125, 0.625, 0.3125, 0.875, 0.3438, 0.875, 0.3438, 0.625, 0.9688, 0.625, 0.9688, 0.875, 1.0, 0.875, 1.0, 0.625, 0.8125, 0.625, 0.8125, 0.875, 0.8438, 0.875, 0.8438, 0.625, 0.25, 0.625, 0.25, 0.875, 0.2812, 0.875, 0.2812, 0.625, 0.6875, 0.625, 0.6875, 0.875, 0.7188, 0.875, 0.7188, 0.625, 0.4375, 0.625, 0.4375, 0.875, 0.4688, 0.875, 0.4688, 0.625, 0.0625, 0.625, 0.0625, 0.875, 0.09375, 0.875, 0.09375, 0.625, 0.9375, 0.625, 0.9375, 0.875, 0.9688, 0.875, 0.9688, 0.625, 0.5312, 0.625, 0.5312, 0.875, 0.5625, 0.875, 0.5625, 0.625, 0.2812, 0.625, 0.2812, 0.875, 0.3125, 0.875, 0.3125, 0.625, 0.125, 0.625, 0.125, 0.875, 0.1562, 0.875, 0.1562, 0.625, 0.51, 0.25, 0.558, 0.25, 0.5617, 0.2125, 0.5726, 0.1765, 0.5904, 0.1433, 0.6142, 0.1142, 0.6433, 0.09036, 0.6765, 0.07262, 0.7125, 0.06169, 0.75, 0.058, 0.7875, 0.06169, 0.8235, 0.07262, 0.8567, 0.09036, 0.8858, 0.1142, 0.9096, 0.1433, 0.9274, 0.1765, 0.9383, 0.2125, 0.942, 0.25, 0.99, 0.25, 0.9854, 0.2032, 0.9717, 0.1582, 0.9496, 0.1167, 0.9197, 0.08029, 0.8833, 0.05045, 0.8418, 0.02827, 0.7968, 0.01461, 0.75, 0.01, 0.7032, 0.01461, 0.6582, 0.02827, 0.6167, 0.05045, 0.5803, 0.08029, 0.5504, 0.1167, 0.5283, 0.1582, 0.5146, 0.2032, 0.3438, 0.625, 0.3438, 0.875, 0.375, 0.875, 0.375, 0.625])
me_cylinder_001.use_remesh_preserve_volume = False
me_cylinder_001.use_remesh_preserve_attributes = False
me_cylinder_001.use_mirror_vertex_groups = False
me_cylinder_001.update()
me_cylinder_002 = bpy.data.meshes.new('Cylinder.002')
me_cylinder_002.from_pydata([(0.0, 1.0, -1.0), (0.0, 1.0, 1.0), (0.1951, 0.9808, -1.0), (0.1951, 0.9808, 1.0), (0.3827, 0.9239, -1.0), (0.3827, 0.9239, 1.0), (0.5556, 0.8315, -1.0), (0.5556, 0.8315, 1.0), (0.7071, 0.7071, -1.0), (0.7071, 0.7071, 1.0), (0.8315, 0.5556, -1.0), (0.8315, 0.5556, 1.0), (0.9239, 0.3827, -1.0), (0.9239, 0.3827, 1.0), (0.9808, 0.1951, -1.0), (0.9808, 0.1951, 1.0), (1.0, 7.55e-08, -1.0), (1.0, 7.55e-08, 1.0), (0.9808, -0.1951, -1.0), (0.9808, -0.1951, 1.0), (0.9239, -0.3827, -1.0), (0.9239, -0.3827, 1.0), (0.8315, -0.5556, -1.0), (0.8315, -0.5556, 1.0), (0.7071, -0.7071, -1.0), (0.7071, -0.7071, 1.0), (0.5556, -0.8315, -1.0), (0.5556, -0.8315, 1.0), (0.3827, -0.9239, -1.0), (0.3827, -0.9239, 1.0), (0.1951, -0.9808, -1.0), (0.1951, -0.9808, 1.0), (-3.258e-07, -1.0, -1.0), (-3.258e-07, -1.0, 1.0), (-0.1951, -0.9808, -1.0), (-0.1951, -0.9808, 1.0), (-0.3827, -0.9239, -1.0), (-0.3827, -0.9239, 1.0), (-0.5556, -0.8315, -1.0), (-0.5556, -0.8315, 1.0), (-0.7071, -0.7071, -1.0), (-0.7071, -0.7071, 1.0), (-0.8315, -0.5556, -1.0), (-0.8315, -0.5556, 1.0), (-0.9239, -0.3827, -1.0), (-0.9239, -0.3827, 1.0), (-0.9808, -0.1951, -1.0), (-0.9808, -0.1951, 1.0), (-1.0, 9.656e-07, -1.0), (-1.0, 9.656e-07, 1.0), (-0.9808, 0.1951, -1.0), (-0.9808, 0.1951, 1.0), (-0.9239, 0.3827, -1.0), (-0.9239, 0.3827, 1.0), (-0.8315, 0.5556, -1.0), (-0.8315, 0.5556, 1.0), (-0.7071, 0.7071, -1.0), (-0.7071, 0.7071, 1.0), (-0.5556, 0.8315, -1.0), (-0.5556, 0.8315, 1.0), (-0.3827, 0.9239, -1.0), (-0.3827, 0.9239, 1.0), (-0.1951, 0.9808, -1.0), (-0.1951, 0.9808, 1.0), (0.6652, -0.4445, 1.0), (0.6652, -0.4445, -1.0), (-1.431e-06, 0.8, 1.0), (-1.431e-06, 0.8, -1.0), (-0.1561, 0.7846, 1.0), (-0.1561, 0.7846, -1.0), (-0.3061, 0.7391, 1.0), (-0.3061, 0.7391, -1.0), (-0.7391, -0.3061, 1.0), (-0.7391, -0.3061, -1.0), (-0.6652, -0.4445, 1.0), (-0.6652, -0.4445, -1.0), (-0.7846, -0.1561, 1.0), (-0.7846, -0.1561, -1.0), (-0.5657, -0.5657, 1.0), (-0.5657, -0.5657, -1.0), (-0.1561, -0.7846, 1.0), (-0.1561, -0.7846, -1.0), (-1.691e-06, -0.8, 1.0), (-1.691e-06, -0.8, -1.0), (-0.3061, -0.7391, 1.0), (-0.3061, -0.7391, -1.0), (0.7846, 0.1561, 1.0), (0.7846, 0.1561, -1.0), (0.4445, 0.6652, 1.0), (0.4445, 0.6652, -1.0), (0.8, 6.04e-08, 1.0), (0.8, 6.04e-08, -1.0), (0.7391, 0.3061, 1.0), (0.7391, 0.3061, -1.0), (0.1561, -0.7846, 1.0), (0.1561, -0.7846, -1.0), (-0.5657, 0.5657, 1.0), (-0.5657, 0.5657, -1.0), (-0.4445, 0.6652, 1.0), (-0.4445, 0.6652, -1.0), (-0.6652, 0.4445, 1.0), (-0.6652, 0.4445, -1.0), (0.7846, -0.1561, 1.0), (0.7846, -0.1561, -1.0), (0.4445, -0.6652, 1.0), (0.4445, -0.6652, -1.0), (0.5657, -0.5657, 1.0), (0.5657, -0.5657, -1.0), (0.7391, -0.3061, 1.0), (0.7391, -0.3061, -1.0), (-0.8, 7.725e-07, 1.0), (-0.8, 7.725e-07, -1.0), (-0.4445, -0.6652, 1.0), (-0.4445, -0.6652, -1.0), (-0.7846, 0.1561, 1.0), (-0.7846, 0.1561, -1.0), (0.5657, 0.5657, 1.0), (0.5657, 0.5657, -1.0), (0.3061, -0.7391, 1.0), (0.3061, -0.7391, -1.0), (0.6652, 0.4445, 1.0), (0.6652, 0.4445, -1.0), (-0.7391, 0.3061, 1.0), (-0.7391, 0.3061, -1.0), (0.3061, 0.7391, 1.0), (0.3061, 0.7391, -1.0), (0.1561, 0.7846, 1.0), (0.1561, 0.7846, -1.0)], [], [(0, 1, 3, 2), (2, 3, 5, 4), (4, 5, 7, 6), (6, 7, 9, 8), (8, 9, 11, 10), (10, 11, 13, 12), (12, 13, 15, 14), (14, 15, 17, 16), (16, 17, 19, 18), (18, 19, 21, 20), (20, 21, 23, 22), (22, 23, 25, 24), (24, 25, 27, 26), (26, 27, 29, 28), (28, 29, 31, 30), (30, 31, 33, 32), (32, 33, 35, 34), (34, 35, 37, 36), (36, 37, 39, 38), (38, 39, 41, 40), (40, 41, 43, 42), (42, 43, 45, 44), (44, 45, 47, 46), (46, 47, 49, 48), (48, 49, 51, 50), (50, 51, 53, 52), (52, 53, 55, 54), (54, 55, 57, 56), (56, 57, 59, 58), (58, 59, 61, 60), (3, 1, 63, 61, 59, 57, 55, 53, 51, 49, 110, 114, 122, 100, 96, 98, 70, 68, 66, 126, 124, 88, 116, 120, 92, 86, 90, 17, 15, 13, 11, 9, 7, 5), (60, 61, 63, 62), (62, 63, 1, 0), (0, 2, 4, 6, 8, 10, 12, 14, 16, 91, 87, 93, 121, 117, 89, 125, 127, 67, 69, 71, 99, 97, 101, 123, 115, 111, 48, 50, 52, 54, 56, 58, 60, 62), (103, 102, 90, 91), (107, 106, 64, 65), (65, 64, 108, 109), (115, 114, 110, 111), (87, 86, 92, 93), (91, 90, 86, 87), (121, 120, 116, 117), (67, 66, 68, 69), (81, 80, 82, 83), (101, 100, 122, 123), (83, 82, 94, 95), (69, 68, 70, 71), (117, 116, 88, 89), (113, 112, 84, 85), (17, 90, 102, 108, 64, 106, 104, 118, 94, 82, 80, 84, 112, 78, 74, 72, 76, 110, 49, 47, 45, 43, 41, 39, 37, 35, 33, 31, 29, 27, 25, 23, 21, 19), (89, 88, 124, 125), (105, 104, 106, 107), (99, 98, 96, 97), (123, 122, 114, 115), (119, 118, 104, 105), (79, 78, 112, 113), (73, 72, 74, 75), (127, 126, 66, 67), (93, 92, 120, 121), (111, 110, 76, 77), (109, 108, 102, 103), (85, 84, 80, 81), (71, 70, 98, 99), (125, 124, 126, 127), (95, 94, 118, 119), (77, 76, 72, 73), (97, 96, 100, 101), (48, 111, 77, 73, 75, 79, 113, 85, 81, 83, 95, 119, 105, 107, 65, 109, 103, 91, 16, 18, 20, 22, 24, 26, 28, 30, 32, 34, 36, 38, 40, 42, 44, 46), (75, 74, 78, 79)])
_uv = me_cylinder_002.uv_layers.new(name='UVMap')
_uv.uv.foreach_set('vector', [1.0, 0.5, 1.0, 1.0, 0.9688, 1.0, 0.9688, 0.5, 0.9688, 0.5, 0.9688, 1.0, 0.9375, 1.0, 0.9375, 0.5, 0.9375, 0.5, 0.9375, 1.0, 0.9062, 1.0, 0.9062, 0.5, 0.9062, 0.5, 0.9062, 1.0, 0.875, 1.0, 0.875, 0.5, 0.875, 0.5, 0.875, 1.0, 0.8438, 1.0, 0.8438, 0.5, 0.8438, 0.5, 0.8438, 1.0, 0.8125, 1.0, 0.8125, 0.5, 0.8125, 0.5, 0.8125, 1.0, 0.7812, 1.0, 0.7812, 0.5, 0.7812, 0.5, 0.7812, 1.0, 0.75, 1.0, 0.75, 0.5, 0.75, 0.5, 0.75, 1.0, 0.7188, 1.0, 0.7188, 0.5, 0.7188, 0.5, 0.7188, 1.0, 0.6875, 1.0, 0.6875, 0.5, 0.6875, 0.5, 0.6875, 1.0, 0.6562, 1.0, 0.6562, 0.5, 0.6562, 0.5, 0.6562, 1.0, 0.625, 1.0, 0.625, 0.5, 0.625, 0.5, 0.625, 1.0, 0.5938, 1.0, 0.5938, 0.5, 0.5938, 0.5, 0.5938, 1.0, 0.5625, 1.0, 0.5625, 0.5, 0.5625, 0.5, 0.5625, 1.0, 0.5312, 1.0, 0.5312, 0.5, 0.5312, 0.5, 0.5312, 1.0, 0.5, 1.0, 0.5, 0.5, 0.5, 0.5, 0.5, 1.0, 0.4688, 1.0, 0.4688, 0.5, 0.4688, 0.5, 0.4688, 1.0, 0.4375, 1.0, 0.4375, 0.5, 0.4375, 0.5, 0.4375, 1.0, 0.4062, 1.0, 0.4062, 0.5, 0.4062, 0.5, 0.4062, 1.0, 0.375, 1.0, 0.375, 0.5, 0.375, 0.5, 0.375, 1.0, 0.3438, 1.0, 0.3438, 0.5, 0.3438, 0.5, 0.3438, 1.0, 0.3125, 1.0, 0.3125, 0.5, 0.3125, 0.5, 0.3125, 1.0, 0.2812, 1.0, 0.2812, 0.5, 0.2812, 0.5, 0.2812, 1.0, 0.25, 1.0, 0.25, 0.5, 0.25, 0.5, 0.25, 1.0, 0.2188, 1.0, 0.2188, 0.5, 0.2188, 0.5, 0.2188, 1.0, 0.1875, 1.0, 0.1875, 0.5, 0.1875, 0.5, 0.1875, 1.0, 0.1562, 1.0, 0.1562, 0.5, 0.1562, 0.5, 0.1562, 1.0, 0.125, 1.0, 0.125, 0.5, 0.125, 0.5, 0.125, 1.0, 0.09375, 1.0, 0.09375, 0.5, 0.09375, 0.5, 0.09375, 1.0, 0.0625, 1.0, 0.0625, 0.5, 0.2968, 0.4854, 0.25, 0.49, 0.2032, 0.4854, 0.1582, 0.4717, 0.1167, 0.4496, 0.08029, 0.4197, 0.05045, 0.3833, 0.02827, 0.3418, 0.01461, 0.2968, 0.01, 0.25, 0.058, 0.25, 0.06169, 0.2875, 0.07261, 0.3235, 0.09036, 0.3567, 0.1142, 0.3858, 0.1433, 0.4096, 0.1765, 0.4274, 0.2125, 0.4383, 0.25, 0.442, 0.2875, 0.4383, 0.3235, 0.4274, 0.3567, 0.4096, 0.3858, 0.3858, 0.4096, 0.3567, 0.4274, 0.3235, 0.4383, 0.2875, 0.442, 0.25, 0.49, 0.25, 0.4854, 0.2968, 0.4717, 0.3418, 0.4496, 0.3833, 0.4197, 0.4197, 0.3833, 0.4496, 0.3418, 0.4717, 0.0625, 0.5, 0.0625, 1.0, 0.03125, 1.0, 0.03125, 0.5, 0.03125, 0.5, 0.03125, 1.0, 0.0, 1.0, 0.0, 0.5, 0.75, 0.49, 0.7968, 0.4854, 0.8418, 0.4717, 0.8833, 0.4496, 0.9197, 0.4197, 0.9496, 0.3833, 0.9717, 0.3418, 0.9854, 0.2968, 0.99, 0.25, 0.942, 0.25, 0.9383, 0.2875, 0.9274, 0.3235, 0.9096, 0.3567, 0.8858, 0.3858, 0.8567, 0.4096, 0.8235, 0.4274, 0.7875, 0.4383, 0.75, 0.442, 0.7125, 0.4383, 0.6765, 0.4274, 0.6433, 0.4096, 0.6142, 0.3858, 0.5904, 0.3567, 0.5726, 0.3235, 0.5617, 0.2875, 0.558, 0.25, 0.51, 0.25, 0.5146, 0.2968, 0.5283, 0.3418, 0.5504, 0.3833, 0.5803, 0.4197, 0.6167, 0.4496, 0.6582, 0.4717, 0.7032, 0.4854, 0.7188, 0.625, 0.7188, 0.875, 0.75, 0.875, 0.75, 0.625, 0.625, 0.625, 0.625, 0.875, 0.6562, 0.875, 0.6562, 0.625, 0.6562, 0.625, 0.6562, 0.875, 0.6875, 0.875, 0.6875, 0.625, 0.2188, 0.625, 0.2188, 0.875, 0.25, 0.875, 0.25, 0.625, 0.7812, 0.625, 0.7812, 0.875, 0.8125, 0.875, 0.8125, 0.625, 0.75, 0.625, 0.75, 0.875, 0.7812, 0.875, 0.7812, 0.625, 0.8438, 0.625, 0.8438, 0.875, 0.875, 0.875, 0.875, 0.625, 0.0, 0.625, 0.0, 0.875, 0.03125, 0.875, 0.03125, 0.625, 0.4688, 0.625, 0.4688, 0.875, 0.5, 0.875, 0.5, 0.625, 0.1562, 0.625, 0.1562, 0.875, 0.1875, 0.875, 0.1875, 0.625, 0.5, 0.625, 0.5, 0.875, 0.5312, 0.875, 0.5312, 0.625, 0.03125, 0.625, 0.03125, 0.875, 0.0625, 0.875, 0.0625, 0.625, 0.875, 0.625, 0.875, 0.875, 0.9062, 0.875, 0.9062, 0.625, 0.4062, 0.625, 0.4062, 0.875, 0.4375, 0.875, 0.4375, 0.625, 0.49, 0.25, 0.442, 0.25, 0.4383, 0.2125, 0.4274, 0.1765, 0.4096, 0.1433, 0.3858, 0.1142, 0.3567, 0.09036, 0.3235, 0.07261, 0.2875, 0.06169, 0.25, 0.058, 0.2125, 0.06169, 0.1765, 0.07262, 0.1433, 0.09036, 0.1142, 0.1142, 0.09036, 0.1433, 0.07261, 0.1765, 0.06169, 0.2125, 0.058, 0.25, 0.01, 0.25, 0.01461, 0.2032, 0.02827, 0.1582, 0.05045, 0.1167, 0.08029, 0.08029, 0.1167, 0.05045, 0.1582, 0.02827, 0.2032, 0.01461, 0.25, 0.01, 0.2968, 0.01461, 0.3418, 0.02827, 0.3833, 0.05045, 0.4197, 0.08029, 0.4496, 0.1167, 0.4717, 0.1582, 0.4854, 0.2032, 0.9062, 0.625, 0.9062, 0.875, 0.9375, 0.875, 0.9375, 0.625, 0.5938, 0.625, 0.5938, 0.875, 0.625, 0.875, 0.625, 0.625, 0.09375, 0.625, 0.09375, 0.875, 0.125, 0.875, 0.125, 0.625, 0.1875, 0.625, 0.1875, 0.875, 0.2188, 0.875, 0.2188, 0.625, 0.5625, 0.625, 0.5625, 0.875, 0.5938, 0.875, 0.5938, 0.625, 0.375, 0.625, 0.375, 0.875, 0.4062, 0.875, 0.4062, 0.625, 0.3125, 0.625, 0.3125, 0.875, 0.3438, 0.875, 0.3438, 0.625, 0.9688, 0.625, 0.9688, 0.875, 1.0, 0.875, 1.0, 0.625, 0.8125, 0.625, 0.8125, 0.875, 0.8438, 0.875, 0.8438, 0.625, 0.25, 0.625, 0.25, 0.875, 0.2812, 0.875, 0.2812, 0.625, 0.6875, 0.625, 0.6875, 0.875, 0.7188, 0.875, 0.7188, 0.625, 0.4375, 0.625, 0.4375, 0.875, 0.4688, 0.875, 0.4688, 0.625, 0.0625, 0.625, 0.0625, 0.875, 0.09375, 0.875, 0.09375, 0.625, 0.9375, 0.625, 0.9375, 0.875, 0.9688, 0.875, 0.9688, 0.625, 0.5312, 0.625, 0.5312, 0.875, 0.5625, 0.875, 0.5625, 0.625, 0.2812, 0.625, 0.2812, 0.875, 0.3125, 0.875, 0.3125, 0.625, 0.125, 0.625, 0.125, 0.875, 0.1562, 0.875, 0.1562, 0.625, 0.51, 0.25, 0.558, 0.25, 0.5617, 0.2125, 0.5726, 0.1765, 0.5904, 0.1433, 0.6142, 0.1142, 0.6433, 0.09036, 0.6765, 0.07262, 0.7125, 0.06169, 0.75, 0.058, 0.7875, 0.06169, 0.8235, 0.07262, 0.8567, 0.09036, 0.8858, 0.1142, 0.9096, 0.1433, 0.9274, 0.1765, 0.9383, 0.2125, 0.942, 0.25, 0.99, 0.25, 0.9854, 0.2032, 0.9717, 0.1582, 0.9496, 0.1167, 0.9197, 0.08029, 0.8833, 0.05045, 0.8418, 0.02827, 0.7968, 0.01461, 0.75, 0.01, 0.7032, 0.01461, 0.6582, 0.02827, 0.6167, 0.05045, 0.5803, 0.08029, 0.5504, 0.1167, 0.5283, 0.1582, 0.5146, 0.2032, 0.3438, 0.625, 0.3438, 0.875, 0.375, 0.875, 0.375, 0.625])
me_cylinder_002.use_remesh_preserve_volume = False
me_cylinder_002.use_remesh_preserve_attributes = False
me_cylinder_002.use_mirror_vertex_groups = False
me_cylinder_002.update()

# ---- objects
ob_cube = bpy.data.objects.new('Cube', me_cube)
ob_cylinder_001 = bpy.data.objects.new('Cylinder.001', me_cylinder_001)
ob_cylinder_000 = bpy.data.objects.new('Cylinder.000', me_cylinder_002)

# ---- transforms, parenting, visibility, modifiers, constraints
ob_cube.location = (0.0, 0.0, 0.818)
ob_cube.scale = (1.35, 1.0, 1.0)
ob_cube.lock_rotations_4d = False
ob_cube.empty_display_type = 'ARROWS'
ob_cube.lineart.crease_threshold = 0.0
ob_cylinder_001.location = (-0.7128, 1.122, 1.366)
ob_cylinder_001.rotation_euler = (0.0, 1.571, 0.0)
ob_cylinder_001.scale = (0.1, 0.1, -0.05)
ob_cylinder_001.lineart.crease_threshold = 0.0
ob_cylinder_000.location = (0.7128, 1.122, 1.366)
ob_cylinder_000.rotation_euler = (0.0, 1.571, 0.0)
ob_cylinder_000.scale = (0.1, 0.1, -0.05)
ob_cylinder_000.lineart.crease_threshold = 0.0

# ---- collection membership
col_collection.objects.link(ob_cube)
col_collection.objects.link(ob_cylinder_001)
col_collection.objects.link(ob_cylinder_000)

# ---- scene / render settings (as saved in the file)
scene.frame_start = 1; scene.frame_end = 250; scene.frame_set(1)
scene.render.engine = 'BLENDER_EEVEE_NEXT'
scene.cycles.use_denoising = False
scene.cycles.samples = 128
scene.cycles.sampling_pattern = 'TABULATED_SOBOL'
scene.cycles.use_adaptive_sampling = False
scene.cycles.use_light_tree = False
scene.view_settings.view_transform = 'Filmic'
bpy.context.view_layer.update()

# ---- added for rendering (the .blend has no active camera and no usable light): camera, sun
cam_auto = bpy.data.cameras.new('AutoCamera')
cam_auto.lens = 50.0
cam_auto.sensor_width = 36.0
cam_auto.clip_end = 1000.0
ob_auto_camera = bpy.data.objects.new('AutoCamera', cam_auto)
scene.collection.objects.link(ob_auto_camera)
ob_auto_camera.location = (6.80254, -8.16305, 6.43104)
ob_auto_camera.rotation_euler = (1.09748, -7.21219e-08, 0.694738)
scene.camera = ob_auto_camera
light_auto_sun = bpy.data.lights.new('AutoSun', 'SUN')
light_auto_sun.energy = 3.0
light_auto_sun.angle = 0.0523599
ob_auto_sun = bpy.data.objects.new('AutoSun', light_auto_sun)
scene.collection.objects.link(ob_auto_sun)
ob_auto_sun.rotation_euler = (0.872665, 0.174533, 0.523599)
bpy.context.view_layer.update()

